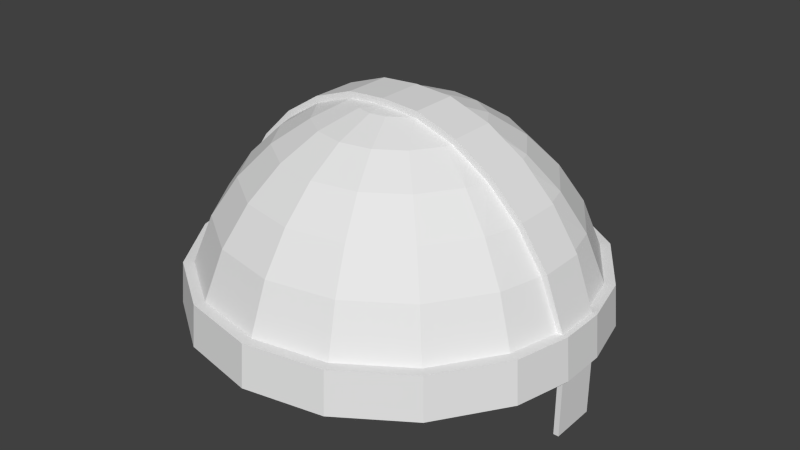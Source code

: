 # Source: helmet.blend  (saved by Blender 2.68.0; exported with 4.5.12 LTS)
import bpy
from mathutils import Matrix  # noqa: F401  (used for matrix-valued properties, if any)

bpy.ops.wm.read_factory_settings(use_empty=True)
scene = bpy.context.scene
scene.name = 'Scene'

# ---- collections
col_collection_1 = bpy.data.collections.new('Collection 1'); scene.collection.children.link(col_collection_1)

# ---- materials (node trees are filled in below, after node groups)
mat_material = bpy.data.materials.new('Material')
mat_material.alpha_threshold = 0.0
mat_material.use_transparent_shadow = False
mat_material.roughness = 0.5
mat_material.line_color = (0.0, 0.0, 0.0, 1.0)

# ---- material node trees

# ---- world
world_world = bpy.data.worlds.new('World'); scene.world = world_world
world_world.color = (0.05088, 0.05088, 0.05088)
world_world.use_sun_shadow = False
world_world.sun_shadow_jitter_overblur = 0.0
world_world.cycles.sampling_method = 'MANUAL'
world_world.cycles.sample_map_resolution = 256

# ---- meshes
me_cube = bpy.data.meshes.new('Cube')
me_cube.from_pydata([(-0.2126, 0.5133, 0.9667), (-0.1464, 0.3536, 1.077), (-0.07466, 0.1802, 1.145), (-2.98e-08, 0.3827, 1.077), (-1.49e-08, 0.1951, 1.145), (-0.8998, -0.3727, 0.4088), (-0.9164, -0.3796, 0.2046), (-0.9391, 0.1124, 0.4088), (-0.8472, 0.1124, 0.65), (-0.9638, -0.1124, 0.4088), (-0.9816, -0.1124, 0.2046), (-0.9638, 0.1124, 0.4088), (-0.9816, 0.1124, 0.2046), (1.118e-07, -0.1124, 1.157), (0.9816, 0.1124, 0.2046), (0.9638, 0.1124, 0.4088), (0.9816, -0.1124, 0.2046), (0.9638, -0.1124, 0.4088), (0.8472, 0.1124, 0.65), (0.9391, 0.1124, 0.4088), (0.9164, -0.3796, 0.2046), (0.8998, -0.3727, 0.4088), (-0.6969, -0.1124, 0.8178), (-0.8216, -0.1124, 0.6364), (-0.9143, -0.1124, 0.4088), (-0.9312, -0.1124, 0.2046), (-0.9312, 0.1124, 0.2046), (-0.3825, -0.1124, 1.105), (-0.1831, -0.1124, 1.175), (-0.9143, 0.1124, 0.4088), (-0.8216, 0.1124, 0.6364), (-0.6969, 0.1124, 0.8178), (-0.5455, 0.1124, 0.9667), (-0.3709, 0.1124, 1.077), (-0.5625, 0.1124, 0.9906), (-0.3727, -0.8998, 0.4088), (-0.3796, -0.9164, 0.2046), (-0.6887, -0.6887, 0.4088), (-0.8693, 0.3601, 0.2046), (-0.8536, 0.3536, 0.4088), (-0.7682, 0.3182, 0.6364), (-0.6533, 0.2706, 0.8178), (-0.5133, 0.2126, 0.9667), (-0.3536, 0.1464, 1.077), (1.192e-07, 0.5556, 0.9667), (1.192e-07, 0.7071, 0.8178), (1.788e-07, 0.8315, 0.6364), (2.384e-07, 0.9239, 0.4088), (2.384e-07, 0.9409, 0.2046), (0.07466, 0.1802, 1.145), (0.1464, 0.3536, 1.077), (0.2126, 0.5133, 0.9667), (0.2706, 0.6533, 0.8178), (0.3182, 0.7682, 0.6364), (0.3536, 0.8536, 0.4088), (0.3601, 0.8693, 0.2046), (-0.1775, 0.1124, 1.145), (0.9391, -0.1124, 0.4088), (0.7186, 0.1124, 0.8371), (0.7014, -0.7014, 0.2046), (0.1379, 0.138, 1.145), (0.2706, 0.2706, 1.077), (0.3928, 0.3928, 0.9667), (0.5, 0.5, 0.8178), (0.5879, 0.5879, 0.6364), (0.6533, 0.6533, 0.4088), (0.6653, 0.6653, 0.2046), (-0.6653, 0.6653, 0.2046), (0.1775, 0.1124, 1.145), (0.3536, 0.1464, 1.077), (0.5133, 0.2126, 0.9667), (0.6533, 0.2706, 0.8178), (0.7682, 0.3182, 0.6364), (0.8536, 0.3536, 0.4088), (0.8693, 0.3601, 0.2046), (1.863e-07, 0.1124, 1.187), (0.6887, -0.6887, 0.4088), (0.3796, -0.9164, 0.2046), (0.3727, -0.8998, 0.4088), (0.5625, 0.1124, 0.9906), (0.3709, 0.1124, 1.077), (0.5455, 0.1124, 0.9667), (0.6969, 0.1124, 0.8178), (0.8216, 0.1124, 0.6364), (0.9143, 0.1124, 0.4088), (0.9312, 0.1124, 0.2046), (5.96e-08, -0.9919, 0.2046), (5.96e-08, -0.9739, 0.4088), (0.1831, -0.1124, 1.175), (0.3825, -0.1124, 1.105), (0.9312, -0.1124, 0.2046), (0.9143, -0.1124, 0.4088), (0.8216, -0.1124, 0.6364), (0.6969, -0.1124, 0.8178), (0.5455, -0.1124, 0.9667), (0.3709, -0.1124, 1.077), (0.5625, -0.1124, 0.9906), (1.714e-07, -0.1124, 1.187), (0.3825, 0.1124, 1.105), (0.8693, -0.3601, 0.2046), (0.8536, -0.3536, 0.4088), (0.7682, -0.3182, 0.6364), (0.6533, -0.2706, 0.8178), (0.5133, -0.2126, 0.9667), (0.3536, -0.1464, 1.077), (0.1775, -0.1124, 1.145), (0.1831, 0.1124, 1.175), (0.8472, -0.1124, 0.65), (0.6653, -0.6653, 0.2046), (0.6533, -0.6533, 0.4088), (0.5879, -0.5879, 0.6364), (0.5, -0.5, 0.8178), (0.3928, -0.3928, 0.9667), (0.2706, -0.2706, 1.077), (0.1379, -0.138, 1.145), (0.7186, -0.1124, 0.8371), (0.3601, -0.8693, 0.2046), (0.3536, -0.8536, 0.4088), (0.3182, -0.7682, 0.6364), (-0.6533, 0.6533, 0.4088), (-0.5879, 0.5879, 0.6364), (-0.5, 0.5, 0.8178), (-0.3928, 0.3928, 0.9667), (-0.2706, 0.2706, 1.077), (-0.1379, 0.138, 1.145), (-0.7186, 0.1124, 0.8371), (-0.7014, -0.7014, 0.2046), (2.384e-07, 0.9739, 0.4088), (2.384e-07, 0.9919, 0.2046), (0.3727, 0.8998, 0.4088), (0.3796, 0.9164, 0.2046), (0.2706, -0.6533, 0.8178), (0.6887, 0.6887, 0.4088), (0.7014, 0.7014, 0.2046), (0.8998, 0.3727, 0.4088), (0.9164, 0.3796, 0.2046), (0.2126, -0.5133, 0.9667), (0.1464, -0.3536, 1.077), (0.07466, -0.1802, 1.145), (5.96e-08, -0.9409, 0.2046), (5.96e-08, -0.9239, 0.4088), (5.96e-08, -0.8315, 0.6364), (0.0, -0.7071, 0.8178), (0.0, -0.5556, 0.9667), (2.98e-08, -0.3827, 1.077), (1.49e-08, -0.1951, 1.145), (-0.9391, -0.1124, 0.4088), (-0.3601, 0.8693, 0.2046), (-0.3536, 0.8536, 0.4088), (-0.3182, 0.7682, 0.6364), (-0.2706, 0.6533, 0.8178), (1.267e-07, 0.1124, 1.157), (-0.5455, -0.1124, 0.9667), (-0.3709, -0.1124, 1.077), (-0.5625, -0.1124, 0.9906), (-0.3825, 0.1124, 1.105), (-0.8693, -0.3601, 0.2046), (-0.8536, -0.3536, 0.4088), (-0.7682, -0.3182, 0.6364), (-0.6533, -0.2706, 0.8178), (-0.5133, -0.2126, 0.9667), (-0.3536, -0.1464, 1.077), (-0.1775, -0.1124, 1.145), (-0.1831, 0.1124, 1.175), (-0.8472, -0.1124, 0.65), (-0.6653, -0.6653, 0.2046), (-0.6533, -0.6533, 0.4088), (-0.5879, -0.5879, 0.6364), (-0.5, -0.5, 0.8178), (-0.3928, -0.3928, 0.9667), (-0.2706, -0.2706, 1.077), (-0.1379, -0.138, 1.145), (-0.7186, -0.1124, 0.8371), (-0.3601, -0.8693, 0.2046), (-0.3536, -0.8536, 0.4088), (-0.3182, -0.7682, 0.6364), (-0.3727, 0.8998, 0.4088), (-0.3796, 0.9164, 0.2046), (-0.2706, -0.6533, 0.8178), (-0.6887, 0.6887, 0.4088), (-0.7014, 0.7014, 0.2046), (-0.8998, 0.3727, 0.4088), (-0.9164, 0.3796, 0.2046), (-0.2126, -0.5133, 0.9667), (-0.1464, -0.3536, 1.077), (-0.07466, -0.1802, 1.145), (0.9564, 0.1124, 0.2046), (0.9564, -0.1124, 0.2046), (0.9312, 0.1124, -0.08536), (0.9312, -0.1124, -0.08536), (0.9564, 0.1124, -0.08536), (0.9564, -0.1124, -0.08536)], [], [(40, 30, 31, 41), (38, 182, 180, 67), (41, 31, 32, 42), (178, 183, 169, 168), (56, 43, 33), (174, 175, 167, 166), (0, 122, 123, 1), (180, 182, 181, 179), (42, 32, 33, 43), (55, 48, 128, 130), (67, 180, 177, 147), (119, 39, 40, 120), (122, 42, 43, 123), (120, 40, 41, 121), (170, 171, 162, 161), (175, 178, 168, 167), (166, 167, 158, 157), (121, 41, 42, 122), (160, 161, 153, 152), (126, 37, 5, 6), (183, 184, 170, 169), (149, 120, 121, 150), (146, 164, 8, 7), (162, 153, 161), (159, 160, 152, 22), (39, 29, 30, 40), (158, 159, 22, 23), (45, 44, 51, 52), (46, 45, 52, 53), (47, 46, 53, 54), (81, 80, 98, 79), (52, 51, 62, 63), (123, 43, 56, 124), (182, 12, 11, 181), (54, 53, 64, 65), (151, 60, 49), (61, 60, 68, 69), (148, 119, 120, 149), (53, 52, 63, 64), (150, 121, 122, 0), (65, 64, 72, 73), (70, 69, 80, 81), (133, 132, 134, 135), (51, 50, 61, 62), (119, 179, 181, 39), (32, 34, 155, 33), (68, 80, 69), (3, 1, 2, 4), (71, 70, 81, 82), (72, 71, 82, 83), (24, 23, 164, 146), (68, 151, 75, 106), (177, 180, 179, 176), (57, 100, 21, 17), (100, 57, 91), (57, 17, 15, 19), (95, 89, 88, 105), (93, 115, 96, 94), (54, 65, 132, 129), (99, 20, 59, 108), (108, 59, 77, 116), (112, 103, 104, 113), (110, 101, 102, 111), (140, 87, 78, 117), (111, 102, 103, 112), (100, 91, 92, 101), (26, 25, 10, 12), (174, 166, 37, 35), (16, 14, 15, 17), (29, 7, 8, 30), (50, 49, 60, 61), (60, 151, 68), (184, 185, 171, 170), (20, 16, 17, 21), (13, 145, 138), (109, 76, 21, 100), (77, 59, 76, 78), (74, 38, 67, 66), (86, 77, 78, 87), (92, 107, 115, 93), (114, 105, 13), (23, 22, 172, 164), (25, 156, 6, 10), (36, 35, 37, 126), (137, 113, 114, 138), (166, 157, 5, 37), (117, 78, 76, 109), (187, 191, 190, 186), (128, 127, 129, 130), (173, 116, 139), (130, 129, 132, 133), (91, 57, 107, 92), (65, 73, 134, 132), (105, 88, 97, 13), (101, 92, 93, 102), (73, 72, 83, 84), (102, 93, 94, 103), (105, 104, 95), (57, 19, 18, 107), (107, 18, 58, 115), (136, 112, 113, 137), (59, 20, 21, 76), (103, 94, 95, 104), (6, 5, 9, 10), (1, 123, 124, 2), (63, 62, 70, 71), (109, 100, 101, 110), (118, 110, 111, 131), (113, 104, 105, 114), (47, 54, 129, 127), (10, 9, 11, 12), (64, 63, 71, 72), (62, 61, 69, 70), (66, 55, 130, 133), (13, 138, 114), (117, 109, 110, 118), (131, 111, 112, 136), (74, 66, 133, 135), (94, 96, 89, 95), (157, 158, 23, 24), (168, 169, 160, 159), (80, 68, 106, 98), (167, 168, 159, 158), (169, 170, 161, 160), (165, 173, 36, 126), (144, 137, 138, 145), (156, 165, 126, 6), (148, 176, 179, 119), (140, 117, 118, 141), (22, 152, 154, 172), (153, 162, 28, 27), (141, 118, 131, 142), (142, 131, 136, 143), (146, 7, 11, 9), (157, 24, 146), (143, 136, 137, 144), (146, 9, 5, 157), (28, 163, 155, 27), (116, 77, 86, 139), (19, 15, 134, 73), (152, 153, 27, 154), (31, 125, 34, 32), (33, 155, 163, 56), (56, 163, 75, 151), (13, 171, 185), (172, 154, 34, 125), (39, 7, 29), (47, 127, 176, 148), (96, 79, 98, 89), (44, 3, 50, 51), (3, 4, 49, 50), (88, 106, 75, 97), (162, 13, 97, 28), (151, 2, 124), (151, 4, 2), (88, 89, 98, 106), (83, 82, 58, 18), (84, 83, 18, 19), (47, 148, 149, 46), (46, 149, 150, 45), (45, 150, 0, 44), (135, 134, 15, 14), (44, 0, 1, 3), (154, 27, 155, 34), (147, 177, 128, 48), (128, 177, 176, 127), (171, 13, 162), (86, 87, 35, 36), (151, 49, 4), (30, 8, 125, 31), (13, 185, 145), (124, 56, 151), (28, 97, 75, 163), (140, 174, 35, 87), (164, 172, 125, 8), (7, 39, 181, 11), (144, 145, 185, 184), (140, 141, 175, 174), (141, 142, 178, 175), (142, 143, 183, 178), (143, 144, 184, 183), (26, 12, 182, 38), (173, 139, 86, 36), (38, 74, 85, 26), (99, 156, 25, 90), (165, 108, 116, 173), (90, 189, 191, 187), (156, 99, 108, 165), (85, 186, 190, 188), (74, 186, 85), (115, 58, 79, 96), (20, 99, 187, 16), (99, 90, 187), (73, 84, 19), (85, 188, 189, 90), (82, 81, 79, 58), (186, 74, 135, 14), (26, 85, 90, 25), (186, 14, 16, 187), (188, 190, 191, 189), (66, 67, 147, 55), (55, 147, 48)])
_k = set([(13, 105), (13, 162), (22, 23), (22, 152), (23, 24), (24, 157), (29, 30), (29, 39), (30, 31), (31, 32), (32, 33), (33, 56), (39, 119), (47, 54), (47, 148), (54, 65), (56, 151), (65, 73), (68, 80), (68, 151), (73, 84), (80, 81), (81, 82), (82, 83), (83, 84), (91, 92), (91, 100), (92, 93), (93, 94), (94, 95), (95, 105), (100, 109), (109, 117), (117, 140), (119, 148), (140, 174), (152, 153), (153, 162), (157, 166), (166, 174)])
me_cube.attributes.new('sharp_edge', 'BOOLEAN', 'EDGE').data.foreach_set('value', [ (min(e.vertices), max(e.vertices)) in _k for e in me_cube.edges])
me_cube.materials.append(mat_material)
me_cube.use_remesh_preserve_volume = False
me_cube.use_remesh_preserve_attributes = False
me_cube.use_mirror_vertex_groups = False
me_cube.update()

# ---- objects
ob_cube = bpy.data.objects.new('Cube', me_cube)

# ---- transforms, parenting, visibility, modifiers, constraints
ob_cube.location = (0.0, 0.0, 0.0)
ob_cube.lock_rotations_4d = False
ob_cube.empty_display_type = 'ARROWS'
ob_cube.lineart.crease_threshold = 0.0
_m = ob_cube.modifiers.new('EdgeSplit', 'EDGE_SPLIT')

# ---- collection membership
col_collection_1.objects.link(ob_cube)

# ---- scene / render settings (as saved in the file)
scene.frame_start = 1; scene.frame_end = 250; scene.frame_set(1)
scene.render.engine = 'BLENDER_EEVEE_NEXT'
scene.render.image_settings.color_mode = 'RGB'
scene.render.image_settings.compression = 90
scene.render.resolution_percentage = 50
scene.render.dither_intensity = 0.0
scene.cycles.use_denoising = False
scene.cycles.samples = 10
scene.cycles.sampling_pattern = 'TABULATED_SOBOL'
scene.cycles.light_sampling_threshold = 0.0
scene.cycles.use_adaptive_sampling = False
scene.cycles.use_light_tree = False
scene.cycles.blur_glossy = 0.0
scene.cycles.volume_bounces = 1
scene.cycles.pixel_filter_type = 'GAUSSIAN'
scene.cycles.sample_clamp_indirect = 0.0
scene.view_settings.view_transform = 'Standard'
bpy.context.view_layer.update()

# ---- added for rendering (the .blend has no active camera and no usable light): camera, sun
cam_auto = bpy.data.cameras.new('AutoCamera')
cam_auto.lens = 50.0
cam_auto.sensor_width = 36.0
cam_auto.clip_end = 1000.0
ob_auto_camera = bpy.data.objects.new('AutoCamera', cam_auto)
scene.collection.objects.link(ob_auto_camera)
ob_auto_camera.location = (2.83798, -3.40558, 2.82112)
ob_auto_camera.rotation_euler = (1.09748, -7.21219e-08, 0.694738)
scene.camera = ob_auto_camera
light_auto_sun = bpy.data.lights.new('AutoSun', 'SUN')
light_auto_sun.energy = 3.0
light_auto_sun.angle = 0.0523599
ob_auto_sun = bpy.data.objects.new('AutoSun', light_auto_sun)
scene.collection.objects.link(ob_auto_sun)
ob_auto_sun.rotation_euler = (0.872665, 0.174533, 0.523599)
bpy.context.view_layer.update()
